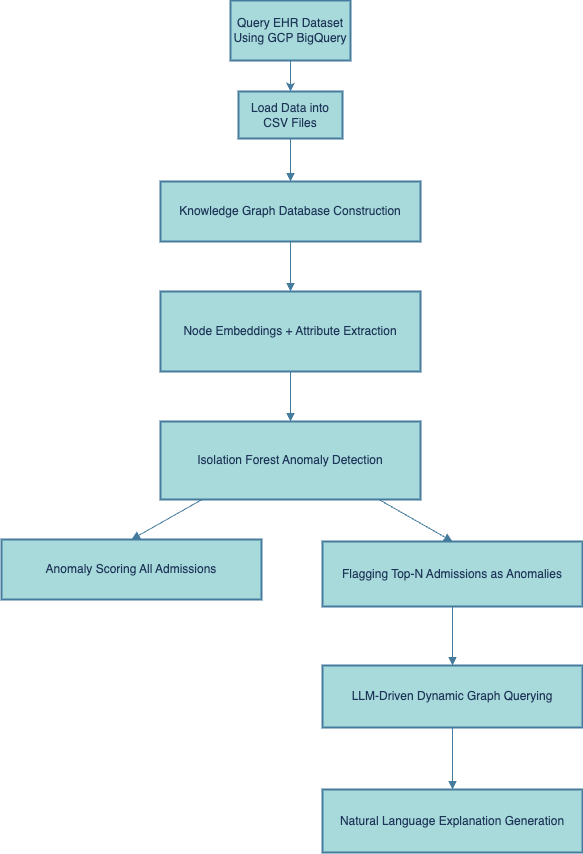

The diagram above was exported from draw.io. Its source (the exported page's mxGraphModel, read from the mxfile embedded in the PNG):
<mxGraphModel dx="1720" dy="1109" grid="0" gridSize="10" guides="1" tooltips="1" connect="1" arrows="1" fold="1" page="1" pageScale="1" pageWidth="850" pageHeight="1100" math="0" shadow="0">
  <root>
    <object label="" id="0">
      <mxCell />
    </object>
    <mxCell id="1" parent="0" />
    <mxCell id="2" value="Load Data into CSV Files" style="whiteSpace=wrap;strokeWidth=2;labelBackgroundColor=none;fillColor=#A8DADC;strokeColor=#457B9D;fontColor=#1D3557;" parent="1" vertex="1">
      <mxGeometry x="260" y="110" width="104" height="47" as="geometry" />
    </mxCell>
    <mxCell id="3" value="Knowledge Graph Database Construction" style="whiteSpace=wrap;strokeWidth=2;labelBackgroundColor=none;fillColor=#A8DADC;strokeColor=#457B9D;fontColor=#1D3557;" parent="1" vertex="1">
      <mxGeometry x="182" y="200" width="260" height="60" as="geometry" />
    </mxCell>
    <mxCell id="4" value="Node Embeddings + Attribute Extraction" style="whiteSpace=wrap;strokeWidth=2;labelBackgroundColor=none;fillColor=#A8DADC;strokeColor=#457B9D;fontColor=#1D3557;" parent="1" vertex="1">
      <mxGeometry x="182" y="310" width="260" height="80" as="geometry" />
    </mxCell>
    <mxCell id="5" value="Isolation Forest Anomaly Detection" style="whiteSpace=wrap;strokeWidth=2;labelBackgroundColor=none;fillColor=#A8DADC;strokeColor=#457B9D;fontColor=#1D3557;" parent="1" vertex="1">
      <mxGeometry x="182" y="440" width="260" height="78" as="geometry" />
    </mxCell>
    <mxCell id="6" value="Anomaly Scoring All Admissions" style="whiteSpace=wrap;strokeWidth=2;labelBackgroundColor=none;fillColor=#A8DADC;strokeColor=#457B9D;fontColor=#1D3557;" parent="1" vertex="1">
      <mxGeometry x="23" y="558" width="260" height="60" as="geometry" />
    </mxCell>
    <mxCell id="7" value="Flagging Top-N Admissions as Anomalies" style="whiteSpace=wrap;strokeWidth=2;labelBackgroundColor=none;fillColor=#A8DADC;strokeColor=#457B9D;fontColor=#1D3557;" parent="1" vertex="1">
      <mxGeometry x="344" y="560" width="260" height="65" as="geometry" />
    </mxCell>
    <mxCell id="8" value="LLM-Driven Dynamic Graph Querying" style="whiteSpace=wrap;strokeWidth=2;labelBackgroundColor=none;fillColor=#A8DADC;strokeColor=#457B9D;fontColor=#1D3557;" parent="1" vertex="1">
      <mxGeometry x="344" y="684" width="260" height="62" as="geometry" />
    </mxCell>
    <mxCell id="9" value="Natural Language Explanation Generation" style="whiteSpace=wrap;strokeWidth=2;labelBackgroundColor=none;fillColor=#A8DADC;strokeColor=#457B9D;fontColor=#1D3557;" parent="1" vertex="1">
      <mxGeometry x="344" y="808" width="260" height="63" as="geometry" />
    </mxCell>
    <mxCell id="10" value="" style="curved=1;startArrow=none;endArrow=block;exitX=0.5;exitY=1;entryX=0.5;entryY=0;labelBackgroundColor=none;strokeColor=#457B9D;fontColor=default;" parent="1" source="2" target="3" edge="1">
      <mxGeometry relative="1" as="geometry">
        <Array as="points" />
      </mxGeometry>
    </mxCell>
    <mxCell id="11" value="" style="curved=1;startArrow=none;endArrow=block;exitX=0.5;exitY=1;entryX=0.5;entryY=0;labelBackgroundColor=none;strokeColor=#457B9D;fontColor=default;" parent="1" source="3" target="4" edge="1">
      <mxGeometry relative="1" as="geometry">
        <Array as="points" />
      </mxGeometry>
    </mxCell>
    <mxCell id="12" value="" style="curved=1;startArrow=none;endArrow=block;exitX=0.5;exitY=1;entryX=0.5;entryY=0;labelBackgroundColor=none;strokeColor=#457B9D;fontColor=default;" parent="1" source="4" target="5" edge="1">
      <mxGeometry relative="1" as="geometry">
        <Array as="points" />
      </mxGeometry>
    </mxCell>
    <mxCell id="13" value="" style="curved=0;startArrow=none;endArrow=block;exitX=0.16;exitY=1;entryX=0.5;entryY=0;rounded=0;labelBackgroundColor=none;strokeColor=#457B9D;fontColor=default;" parent="1" source="5" target="6" edge="1">
      <mxGeometry relative="1" as="geometry">
        <Array as="points" />
      </mxGeometry>
    </mxCell>
    <mxCell id="14" value="" style="curved=0;startArrow=none;endArrow=block;exitX=0.84;exitY=1;entryX=0.5;entryY=0;rounded=0;labelBackgroundColor=none;strokeColor=#457B9D;fontColor=default;" parent="1" source="5" target="7" edge="1">
      <mxGeometry relative="1" as="geometry">
        <Array as="points" />
      </mxGeometry>
    </mxCell>
    <mxCell id="15" value="" style="curved=1;startArrow=none;endArrow=block;exitX=0.5;exitY=1;entryX=0.5;entryY=0;labelBackgroundColor=none;strokeColor=#457B9D;fontColor=default;" parent="1" source="7" target="8" edge="1">
      <mxGeometry relative="1" as="geometry">
        <Array as="points" />
      </mxGeometry>
    </mxCell>
    <mxCell id="16" value="" style="curved=1;startArrow=none;endArrow=block;exitX=0.5;exitY=1;entryX=0.5;entryY=0;labelBackgroundColor=none;strokeColor=#457B9D;fontColor=default;" parent="1" source="8" target="9" edge="1">
      <mxGeometry relative="1" as="geometry">
        <Array as="points" />
      </mxGeometry>
    </mxCell>
    <mxCell id="cP-2cvNx9q_64ZOWO8u5-19" value="" style="edgeStyle=orthogonalEdgeStyle;rounded=0;orthogonalLoop=1;jettySize=auto;html=1;labelBackgroundColor=none;strokeColor=#457B9D;fontColor=default;" edge="1" parent="1" source="cP-2cvNx9q_64ZOWO8u5-18" target="2">
      <mxGeometry relative="1" as="geometry" />
    </mxCell>
    <mxCell id="cP-2cvNx9q_64ZOWO8u5-18" value="Query EHR Dataset Using GCP BigQuery" style="rounded=0;whiteSpace=wrap;html=1;strokeWidth=2;labelBackgroundColor=none;fillColor=#A8DADC;strokeColor=#457B9D;fontColor=#1D3557;" vertex="1" parent="1">
      <mxGeometry x="252" y="19" width="120" height="60" as="geometry" />
    </mxCell>
  </root>
</mxGraphModel>